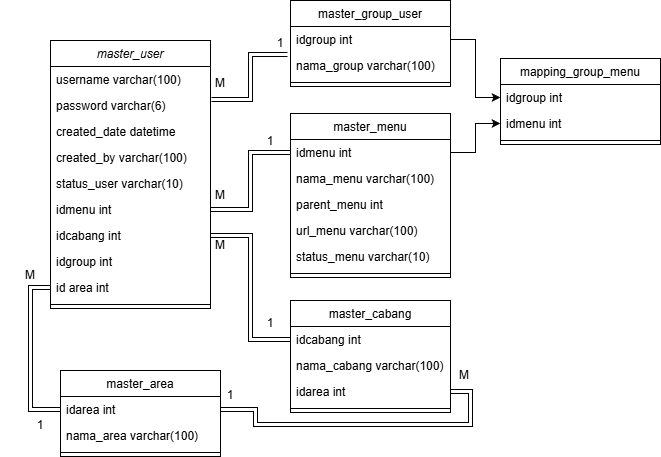

The diagram above was exported from draw.io. Its source (the exported page's mxGraphModel, read from the mxfile embedded in the PNG):
<mxGraphModel dx="1938" dy="431" grid="1" gridSize="10" guides="1" tooltips="1" connect="1" arrows="1" fold="1" page="1" pageScale="1" pageWidth="827" pageHeight="1169" math="0" shadow="0">
  <root>
    <mxCell id="WIyWlLk6GJQsqaUBKTNV-0" />
    <mxCell id="WIyWlLk6GJQsqaUBKTNV-1" parent="WIyWlLk6GJQsqaUBKTNV-0" />
    <mxCell id="zkfFHV4jXpPFQw0GAbJ--0" value="master_user" style="swimlane;fontStyle=2;align=center;verticalAlign=top;childLayout=stackLayout;horizontal=1;startSize=26;horizontalStack=0;resizeParent=1;resizeLast=0;collapsible=1;marginBottom=0;rounded=0;shadow=0;strokeWidth=1;" parent="WIyWlLk6GJQsqaUBKTNV-1" vertex="1">
      <mxGeometry x="30" y="60" width="160" height="268" as="geometry">
        <mxRectangle x="230" y="140" width="160" height="26" as="alternateBounds" />
      </mxGeometry>
    </mxCell>
    <mxCell id="zkfFHV4jXpPFQw0GAbJ--1" value="username varchar(100)" style="text;align=left;verticalAlign=top;spacingLeft=4;spacingRight=4;overflow=hidden;rotatable=0;points=[[0,0.5],[1,0.5]];portConstraint=eastwest;" parent="zkfFHV4jXpPFQw0GAbJ--0" vertex="1">
      <mxGeometry y="26" width="160" height="26" as="geometry" />
    </mxCell>
    <mxCell id="zkfFHV4jXpPFQw0GAbJ--2" value="password varchar(6)" style="text;align=left;verticalAlign=top;spacingLeft=4;spacingRight=4;overflow=hidden;rotatable=0;points=[[0,0.5],[1,0.5]];portConstraint=eastwest;rounded=0;shadow=0;html=0;" parent="zkfFHV4jXpPFQw0GAbJ--0" vertex="1">
      <mxGeometry y="52" width="160" height="26" as="geometry" />
    </mxCell>
    <mxCell id="wsEfKGdWNhKBoLJel2ww-0" value="created_date datetime" style="text;align=left;verticalAlign=top;spacingLeft=4;spacingRight=4;overflow=hidden;rotatable=0;points=[[0,0.5],[1,0.5]];portConstraint=eastwest;rounded=0;shadow=0;html=0;" parent="zkfFHV4jXpPFQw0GAbJ--0" vertex="1">
      <mxGeometry y="78" width="160" height="26" as="geometry" />
    </mxCell>
    <mxCell id="zkfFHV4jXpPFQw0GAbJ--3" value="created_by varchar(100)" style="text;align=left;verticalAlign=top;spacingLeft=4;spacingRight=4;overflow=hidden;rotatable=0;points=[[0,0.5],[1,0.5]];portConstraint=eastwest;rounded=0;shadow=0;html=0;" parent="zkfFHV4jXpPFQw0GAbJ--0" vertex="1">
      <mxGeometry y="104" width="160" height="26" as="geometry" />
    </mxCell>
    <mxCell id="wsEfKGdWNhKBoLJel2ww-1" value="status_user varchar(10)" style="text;align=left;verticalAlign=top;spacingLeft=4;spacingRight=4;overflow=hidden;rotatable=0;points=[[0,0.5],[1,0.5]];portConstraint=eastwest;rounded=0;shadow=0;html=0;" parent="zkfFHV4jXpPFQw0GAbJ--0" vertex="1">
      <mxGeometry y="130" width="160" height="26" as="geometry" />
    </mxCell>
    <mxCell id="wsEfKGdWNhKBoLJel2ww-2" value="idmenu int" style="text;align=left;verticalAlign=top;spacingLeft=4;spacingRight=4;overflow=hidden;rotatable=0;points=[[0,0.5],[1,0.5]];portConstraint=eastwest;rounded=0;shadow=0;html=0;" parent="zkfFHV4jXpPFQw0GAbJ--0" vertex="1">
      <mxGeometry y="156" width="160" height="26" as="geometry" />
    </mxCell>
    <mxCell id="wsEfKGdWNhKBoLJel2ww-3" value="idcabang int" style="text;align=left;verticalAlign=top;spacingLeft=4;spacingRight=4;overflow=hidden;rotatable=0;points=[[0,0.5],[1,0.5]];portConstraint=eastwest;rounded=0;shadow=0;html=0;" parent="zkfFHV4jXpPFQw0GAbJ--0" vertex="1">
      <mxGeometry y="182" width="160" height="26" as="geometry" />
    </mxCell>
    <mxCell id="wsEfKGdWNhKBoLJel2ww-4" value="idgroup int" style="text;align=left;verticalAlign=top;spacingLeft=4;spacingRight=4;overflow=hidden;rotatable=0;points=[[0,0.5],[1,0.5]];portConstraint=eastwest;rounded=0;shadow=0;html=0;" parent="zkfFHV4jXpPFQw0GAbJ--0" vertex="1">
      <mxGeometry y="208" width="160" height="26" as="geometry" />
    </mxCell>
    <mxCell id="wsEfKGdWNhKBoLJel2ww-5" value="id area int" style="text;align=left;verticalAlign=top;spacingLeft=4;spacingRight=4;overflow=hidden;rotatable=0;points=[[0,0.5],[1,0.5]];portConstraint=eastwest;rounded=0;shadow=0;html=0;" parent="zkfFHV4jXpPFQw0GAbJ--0" vertex="1">
      <mxGeometry y="234" width="160" height="26" as="geometry" />
    </mxCell>
    <mxCell id="zkfFHV4jXpPFQw0GAbJ--4" value="" style="line;html=1;strokeWidth=1;align=left;verticalAlign=middle;spacingTop=-1;spacingLeft=3;spacingRight=3;rotatable=0;labelPosition=right;points=[];portConstraint=eastwest;" parent="zkfFHV4jXpPFQw0GAbJ--0" vertex="1">
      <mxGeometry y="260" width="160" height="8" as="geometry" />
    </mxCell>
    <mxCell id="zkfFHV4jXpPFQw0GAbJ--13" value="master_group_user" style="swimlane;fontStyle=0;align=center;verticalAlign=top;childLayout=stackLayout;horizontal=1;startSize=26;horizontalStack=0;resizeParent=1;resizeLast=0;collapsible=1;marginBottom=0;rounded=0;shadow=0;strokeWidth=1;" parent="WIyWlLk6GJQsqaUBKTNV-1" vertex="1">
      <mxGeometry x="270" y="20" width="160" height="86" as="geometry">
        <mxRectangle x="340" y="380" width="170" height="26" as="alternateBounds" />
      </mxGeometry>
    </mxCell>
    <mxCell id="zkfFHV4jXpPFQw0GAbJ--14" value="idgroup int" style="text;align=left;verticalAlign=top;spacingLeft=4;spacingRight=4;overflow=hidden;rotatable=0;points=[[0,0.5],[1,0.5]];portConstraint=eastwest;" parent="zkfFHV4jXpPFQw0GAbJ--13" vertex="1">
      <mxGeometry y="26" width="160" height="26" as="geometry" />
    </mxCell>
    <mxCell id="wsEfKGdWNhKBoLJel2ww-6" value="nama_group varchar(100)" style="text;align=left;verticalAlign=top;spacingLeft=4;spacingRight=4;overflow=hidden;rotatable=0;points=[[0,0.5],[1,0.5]];portConstraint=eastwest;" parent="zkfFHV4jXpPFQw0GAbJ--13" vertex="1">
      <mxGeometry y="52" width="160" height="26" as="geometry" />
    </mxCell>
    <mxCell id="zkfFHV4jXpPFQw0GAbJ--15" value="" style="line;html=1;strokeWidth=1;align=left;verticalAlign=middle;spacingTop=-1;spacingLeft=3;spacingRight=3;rotatable=0;labelPosition=right;points=[];portConstraint=eastwest;" parent="zkfFHV4jXpPFQw0GAbJ--13" vertex="1">
      <mxGeometry y="78" width="160" height="8" as="geometry" />
    </mxCell>
    <mxCell id="wsEfKGdWNhKBoLJel2ww-7" value="mapping_group_menu" style="swimlane;fontStyle=0;align=center;verticalAlign=top;childLayout=stackLayout;horizontal=1;startSize=26;horizontalStack=0;resizeParent=1;resizeLast=0;collapsible=1;marginBottom=0;rounded=0;shadow=0;strokeWidth=1;" parent="WIyWlLk6GJQsqaUBKTNV-1" vertex="1">
      <mxGeometry x="480" y="78" width="160" height="86" as="geometry">
        <mxRectangle x="340" y="380" width="170" height="26" as="alternateBounds" />
      </mxGeometry>
    </mxCell>
    <mxCell id="wsEfKGdWNhKBoLJel2ww-8" value="idgroup int" style="text;align=left;verticalAlign=top;spacingLeft=4;spacingRight=4;overflow=hidden;rotatable=0;points=[[0,0.5],[1,0.5]];portConstraint=eastwest;" parent="wsEfKGdWNhKBoLJel2ww-7" vertex="1">
      <mxGeometry y="26" width="160" height="26" as="geometry" />
    </mxCell>
    <mxCell id="wsEfKGdWNhKBoLJel2ww-9" value="idmenu int" style="text;align=left;verticalAlign=top;spacingLeft=4;spacingRight=4;overflow=hidden;rotatable=0;points=[[0,0.5],[1,0.5]];portConstraint=eastwest;" parent="wsEfKGdWNhKBoLJel2ww-7" vertex="1">
      <mxGeometry y="52" width="160" height="26" as="geometry" />
    </mxCell>
    <mxCell id="wsEfKGdWNhKBoLJel2ww-10" value="" style="line;html=1;strokeWidth=1;align=left;verticalAlign=middle;spacingTop=-1;spacingLeft=3;spacingRight=3;rotatable=0;labelPosition=right;points=[];portConstraint=eastwest;" parent="wsEfKGdWNhKBoLJel2ww-7" vertex="1">
      <mxGeometry y="78" width="160" height="8" as="geometry" />
    </mxCell>
    <mxCell id="wsEfKGdWNhKBoLJel2ww-11" value="master_menu" style="swimlane;fontStyle=0;align=center;verticalAlign=top;childLayout=stackLayout;horizontal=1;startSize=26;horizontalStack=0;resizeParent=1;resizeLast=0;collapsible=1;marginBottom=0;rounded=0;shadow=0;strokeWidth=1;" parent="WIyWlLk6GJQsqaUBKTNV-1" vertex="1">
      <mxGeometry x="270" y="133" width="160" height="164" as="geometry">
        <mxRectangle x="340" y="380" width="170" height="26" as="alternateBounds" />
      </mxGeometry>
    </mxCell>
    <mxCell id="wsEfKGdWNhKBoLJel2ww-12" value="idmenu int" style="text;align=left;verticalAlign=top;spacingLeft=4;spacingRight=4;overflow=hidden;rotatable=0;points=[[0,0.5],[1,0.5]];portConstraint=eastwest;" parent="wsEfKGdWNhKBoLJel2ww-11" vertex="1">
      <mxGeometry y="26" width="160" height="26" as="geometry" />
    </mxCell>
    <mxCell id="wsEfKGdWNhKBoLJel2ww-13" value="nama_menu varchar(100)" style="text;align=left;verticalAlign=top;spacingLeft=4;spacingRight=4;overflow=hidden;rotatable=0;points=[[0,0.5],[1,0.5]];portConstraint=eastwest;" parent="wsEfKGdWNhKBoLJel2ww-11" vertex="1">
      <mxGeometry y="52" width="160" height="26" as="geometry" />
    </mxCell>
    <mxCell id="wsEfKGdWNhKBoLJel2ww-19" value="parent_menu int" style="text;align=left;verticalAlign=top;spacingLeft=4;spacingRight=4;overflow=hidden;rotatable=0;points=[[0,0.5],[1,0.5]];portConstraint=eastwest;" parent="wsEfKGdWNhKBoLJel2ww-11" vertex="1">
      <mxGeometry y="78" width="160" height="26" as="geometry" />
    </mxCell>
    <mxCell id="wsEfKGdWNhKBoLJel2ww-20" value="url_menu varchar(100)" style="text;align=left;verticalAlign=top;spacingLeft=4;spacingRight=4;overflow=hidden;rotatable=0;points=[[0,0.5],[1,0.5]];portConstraint=eastwest;" parent="wsEfKGdWNhKBoLJel2ww-11" vertex="1">
      <mxGeometry y="104" width="160" height="26" as="geometry" />
    </mxCell>
    <mxCell id="wsEfKGdWNhKBoLJel2ww-21" value="status_menu varchar(10)" style="text;align=left;verticalAlign=top;spacingLeft=4;spacingRight=4;overflow=hidden;rotatable=0;points=[[0,0.5],[1,0.5]];portConstraint=eastwest;" parent="wsEfKGdWNhKBoLJel2ww-11" vertex="1">
      <mxGeometry y="130" width="160" height="26" as="geometry" />
    </mxCell>
    <mxCell id="wsEfKGdWNhKBoLJel2ww-14" value="" style="line;html=1;strokeWidth=1;align=left;verticalAlign=middle;spacingTop=-1;spacingLeft=3;spacingRight=3;rotatable=0;labelPosition=right;points=[];portConstraint=eastwest;" parent="wsEfKGdWNhKBoLJel2ww-11" vertex="1">
      <mxGeometry y="156" width="160" height="8" as="geometry" />
    </mxCell>
    <mxCell id="wsEfKGdWNhKBoLJel2ww-22" value="master_cabang" style="swimlane;fontStyle=0;align=center;verticalAlign=top;childLayout=stackLayout;horizontal=1;startSize=26;horizontalStack=0;resizeParent=1;resizeLast=0;collapsible=1;marginBottom=0;rounded=0;shadow=0;strokeWidth=1;" parent="WIyWlLk6GJQsqaUBKTNV-1" vertex="1">
      <mxGeometry x="270" y="320" width="160" height="112" as="geometry">
        <mxRectangle x="340" y="380" width="170" height="26" as="alternateBounds" />
      </mxGeometry>
    </mxCell>
    <mxCell id="wsEfKGdWNhKBoLJel2ww-23" value="idcabang int" style="text;align=left;verticalAlign=top;spacingLeft=4;spacingRight=4;overflow=hidden;rotatable=0;points=[[0,0.5],[1,0.5]];portConstraint=eastwest;" parent="wsEfKGdWNhKBoLJel2ww-22" vertex="1">
      <mxGeometry y="26" width="160" height="26" as="geometry" />
    </mxCell>
    <mxCell id="wsEfKGdWNhKBoLJel2ww-24" value="nama_cabang varchar(100)" style="text;align=left;verticalAlign=top;spacingLeft=4;spacingRight=4;overflow=hidden;rotatable=0;points=[[0,0.5],[1,0.5]];portConstraint=eastwest;" parent="wsEfKGdWNhKBoLJel2ww-22" vertex="1">
      <mxGeometry y="52" width="160" height="26" as="geometry" />
    </mxCell>
    <mxCell id="wsEfKGdWNhKBoLJel2ww-25" value="idarea int" style="text;align=left;verticalAlign=top;spacingLeft=4;spacingRight=4;overflow=hidden;rotatable=0;points=[[0,0.5],[1,0.5]];portConstraint=eastwest;" parent="wsEfKGdWNhKBoLJel2ww-22" vertex="1">
      <mxGeometry y="78" width="160" height="26" as="geometry" />
    </mxCell>
    <mxCell id="wsEfKGdWNhKBoLJel2ww-28" value="" style="line;html=1;strokeWidth=1;align=left;verticalAlign=middle;spacingTop=-1;spacingLeft=3;spacingRight=3;rotatable=0;labelPosition=right;points=[];portConstraint=eastwest;" parent="wsEfKGdWNhKBoLJel2ww-22" vertex="1">
      <mxGeometry y="104" width="160" height="8" as="geometry" />
    </mxCell>
    <mxCell id="wsEfKGdWNhKBoLJel2ww-29" value="master_area" style="swimlane;fontStyle=0;align=center;verticalAlign=top;childLayout=stackLayout;horizontal=1;startSize=26;horizontalStack=0;resizeParent=1;resizeLast=0;collapsible=1;marginBottom=0;rounded=0;shadow=0;strokeWidth=1;" parent="WIyWlLk6GJQsqaUBKTNV-1" vertex="1">
      <mxGeometry x="40" y="390" width="160" height="86" as="geometry">
        <mxRectangle x="340" y="380" width="170" height="26" as="alternateBounds" />
      </mxGeometry>
    </mxCell>
    <mxCell id="wsEfKGdWNhKBoLJel2ww-30" value="idarea int" style="text;align=left;verticalAlign=top;spacingLeft=4;spacingRight=4;overflow=hidden;rotatable=0;points=[[0,0.5],[1,0.5]];portConstraint=eastwest;" parent="wsEfKGdWNhKBoLJel2ww-29" vertex="1">
      <mxGeometry y="26" width="160" height="26" as="geometry" />
    </mxCell>
    <mxCell id="wsEfKGdWNhKBoLJel2ww-31" value="nama_area varchar(100)" style="text;align=left;verticalAlign=top;spacingLeft=4;spacingRight=4;overflow=hidden;rotatable=0;points=[[0,0.5],[1,0.5]];portConstraint=eastwest;" parent="wsEfKGdWNhKBoLJel2ww-29" vertex="1">
      <mxGeometry y="52" width="160" height="26" as="geometry" />
    </mxCell>
    <mxCell id="wsEfKGdWNhKBoLJel2ww-33" value="" style="line;html=1;strokeWidth=1;align=left;verticalAlign=middle;spacingTop=-1;spacingLeft=3;spacingRight=3;rotatable=0;labelPosition=right;points=[];portConstraint=eastwest;" parent="wsEfKGdWNhKBoLJel2ww-29" vertex="1">
      <mxGeometry y="78" width="160" height="8" as="geometry" />
    </mxCell>
    <mxCell id="wsEfKGdWNhKBoLJel2ww-34" style="edgeStyle=orthogonalEdgeStyle;rounded=0;orthogonalLoop=1;jettySize=auto;html=1;entryX=-0.019;entryY=1.077;entryDx=0;entryDy=0;entryPerimeter=0;exitX=1.006;exitY=0.269;exitDx=0;exitDy=0;exitPerimeter=0;shape=link;" parent="WIyWlLk6GJQsqaUBKTNV-1" source="zkfFHV4jXpPFQw0GAbJ--2" target="zkfFHV4jXpPFQw0GAbJ--14" edge="1">
      <mxGeometry relative="1" as="geometry" />
    </mxCell>
    <mxCell id="wsEfKGdWNhKBoLJel2ww-35" value="1" style="text;html=1;whiteSpace=wrap;strokeColor=none;fillColor=none;align=center;verticalAlign=middle;rounded=0;" parent="WIyWlLk6GJQsqaUBKTNV-1" vertex="1">
      <mxGeometry x="230" y="48" width="60" height="30" as="geometry" />
    </mxCell>
    <mxCell id="wsEfKGdWNhKBoLJel2ww-36" value="M" style="text;html=1;whiteSpace=wrap;strokeColor=none;fillColor=none;align=center;verticalAlign=middle;rounded=0;" parent="WIyWlLk6GJQsqaUBKTNV-1" vertex="1">
      <mxGeometry x="170" y="88" width="60" height="30" as="geometry" />
    </mxCell>
    <mxCell id="wsEfKGdWNhKBoLJel2ww-38" style="edgeStyle=orthogonalEdgeStyle;rounded=0;orthogonalLoop=1;jettySize=auto;html=1;exitX=1;exitY=0.5;exitDx=0;exitDy=0;entryX=0;entryY=0.5;entryDx=0;entryDy=0;shape=link;" parent="WIyWlLk6GJQsqaUBKTNV-1" source="wsEfKGdWNhKBoLJel2ww-2" target="wsEfKGdWNhKBoLJel2ww-12" edge="1">
      <mxGeometry relative="1" as="geometry" />
    </mxCell>
    <mxCell id="wsEfKGdWNhKBoLJel2ww-39" value="M" style="text;html=1;whiteSpace=wrap;strokeColor=none;fillColor=none;align=center;verticalAlign=middle;rounded=0;" parent="WIyWlLk6GJQsqaUBKTNV-1" vertex="1">
      <mxGeometry x="170" y="200" width="60" height="30" as="geometry" />
    </mxCell>
    <mxCell id="wsEfKGdWNhKBoLJel2ww-42" value="1" style="text;html=1;whiteSpace=wrap;strokeColor=none;fillColor=none;align=center;verticalAlign=middle;rounded=0;" parent="WIyWlLk6GJQsqaUBKTNV-1" vertex="1">
      <mxGeometry x="220" y="146" width="60" height="30" as="geometry" />
    </mxCell>
    <mxCell id="wsEfKGdWNhKBoLJel2ww-43" style="rounded=0;orthogonalLoop=1;jettySize=auto;html=1;exitX=1;exitY=0.5;exitDx=0;exitDy=0;entryX=0;entryY=0.5;entryDx=0;entryDy=0;edgeStyle=orthogonalEdgeStyle;shape=link;" parent="WIyWlLk6GJQsqaUBKTNV-1" source="wsEfKGdWNhKBoLJel2ww-3" target="wsEfKGdWNhKBoLJel2ww-23" edge="1">
      <mxGeometry relative="1" as="geometry" />
    </mxCell>
    <mxCell id="wsEfKGdWNhKBoLJel2ww-44" value="M" style="text;html=1;whiteSpace=wrap;strokeColor=none;fillColor=none;align=center;verticalAlign=middle;rounded=0;" parent="WIyWlLk6GJQsqaUBKTNV-1" vertex="1">
      <mxGeometry x="170" y="250" width="60" height="30" as="geometry" />
    </mxCell>
    <mxCell id="wsEfKGdWNhKBoLJel2ww-45" value="1" style="text;html=1;whiteSpace=wrap;strokeColor=none;fillColor=none;align=center;verticalAlign=middle;rounded=0;" parent="WIyWlLk6GJQsqaUBKTNV-1" vertex="1">
      <mxGeometry x="220" y="328" width="60" height="30" as="geometry" />
    </mxCell>
    <mxCell id="wsEfKGdWNhKBoLJel2ww-48" style="edgeStyle=orthogonalEdgeStyle;shape=link;rounded=0;orthogonalLoop=1;jettySize=auto;html=1;exitX=0;exitY=0.5;exitDx=0;exitDy=0;entryX=0;entryY=0.5;entryDx=0;entryDy=0;" parent="WIyWlLk6GJQsqaUBKTNV-1" source="wsEfKGdWNhKBoLJel2ww-5" target="wsEfKGdWNhKBoLJel2ww-30" edge="1">
      <mxGeometry relative="1" as="geometry" />
    </mxCell>
    <mxCell id="wsEfKGdWNhKBoLJel2ww-49" value="M" style="text;html=1;whiteSpace=wrap;strokeColor=none;fillColor=none;align=center;verticalAlign=middle;rounded=0;" parent="WIyWlLk6GJQsqaUBKTNV-1" vertex="1">
      <mxGeometry x="-20" y="280" width="60" height="30" as="geometry" />
    </mxCell>
    <mxCell id="wsEfKGdWNhKBoLJel2ww-51" value="1" style="text;html=1;whiteSpace=wrap;strokeColor=none;fillColor=none;align=center;verticalAlign=middle;rounded=0;" parent="WIyWlLk6GJQsqaUBKTNV-1" vertex="1">
      <mxGeometry x="-10" y="430" width="60" height="30" as="geometry" />
    </mxCell>
    <mxCell id="wsEfKGdWNhKBoLJel2ww-52" style="edgeStyle=orthogonalEdgeStyle;shape=link;rounded=0;orthogonalLoop=1;jettySize=auto;html=1;exitX=1;exitY=0.5;exitDx=0;exitDy=0;entryX=1;entryY=0.5;entryDx=0;entryDy=0;" parent="WIyWlLk6GJQsqaUBKTNV-1" source="wsEfKGdWNhKBoLJel2ww-25" target="wsEfKGdWNhKBoLJel2ww-30" edge="1">
      <mxGeometry relative="1" as="geometry" />
    </mxCell>
    <mxCell id="wsEfKGdWNhKBoLJel2ww-53" value="M" style="text;html=1;whiteSpace=wrap;strokeColor=none;fillColor=none;align=center;verticalAlign=middle;rounded=0;" parent="WIyWlLk6GJQsqaUBKTNV-1" vertex="1">
      <mxGeometry x="414" y="380" width="60" height="30" as="geometry" />
    </mxCell>
    <mxCell id="wsEfKGdWNhKBoLJel2ww-54" value="1" style="text;html=1;whiteSpace=wrap;strokeColor=none;fillColor=none;align=center;verticalAlign=middle;rounded=0;" parent="WIyWlLk6GJQsqaUBKTNV-1" vertex="1">
      <mxGeometry x="180" y="400" width="60" height="30" as="geometry" />
    </mxCell>
    <mxCell id="wsEfKGdWNhKBoLJel2ww-56" style="edgeStyle=orthogonalEdgeStyle;shape=wire;rounded=0;orthogonalLoop=1;jettySize=auto;html=1;exitX=1;exitY=0.5;exitDx=0;exitDy=0;entryX=0;entryY=0.5;entryDx=0;entryDy=0;dashed=1;" parent="WIyWlLk6GJQsqaUBKTNV-1" source="zkfFHV4jXpPFQw0GAbJ--14" target="wsEfKGdWNhKBoLJel2ww-8" edge="1">
      <mxGeometry relative="1" as="geometry" />
    </mxCell>
    <mxCell id="wsEfKGdWNhKBoLJel2ww-57" style="edgeStyle=orthogonalEdgeStyle;shape=wire;rounded=0;orthogonalLoop=1;jettySize=auto;html=1;exitX=1;exitY=0.5;exitDx=0;exitDy=0;entryX=0;entryY=0.5;entryDx=0;entryDy=0;dashed=1;" parent="WIyWlLk6GJQsqaUBKTNV-1" source="wsEfKGdWNhKBoLJel2ww-12" target="wsEfKGdWNhKBoLJel2ww-9" edge="1">
      <mxGeometry relative="1" as="geometry" />
    </mxCell>
  </root>
</mxGraphModel>